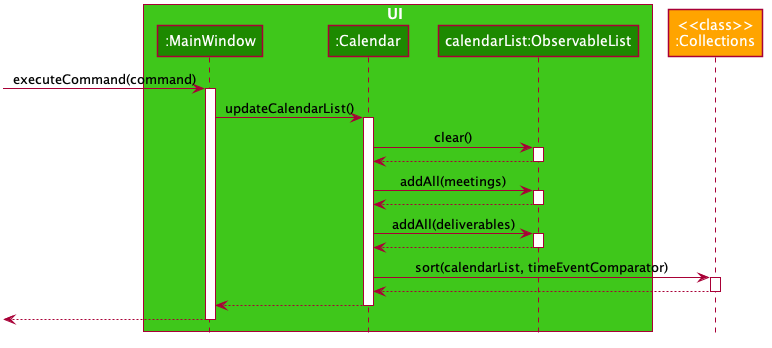

The diagram above was rendered by PlantUML. Its source (embedded in the PNG):
@startuml










skinparam BackgroundColor #FFFFFFF

skinparam Shadowing false

skinparam Class {
    FontColor #FFFFFF
    BorderThickness 1
    BorderColor #FFFFFF
    StereotypeFontColor #FFFFFF
    FontName Arial
}

skinparam Actor {
    BorderColor #000000
    Color #000000
    FontName Arial
}

skinparam Sequence {
    MessageAlign center
    BoxFontSize 15
    BoxPadding 0
    BoxFontColor #FFFFFF
    FontName Arial
}

skinparam Participant {
    FontColor #FFFFFFF
    Padding 20
}

skinparam MinClassWidth 50
skinparam ParticipantPadding 10
skinparam Shadowing false
skinparam DefaultTextAlignment center
skinparam packageStyle Rectangle
skinparam classAttributeIconSize 0

hide footbox
hide members
hide circle

box UI #3FC71B
participant ":MainWindow" as MainWindow #1D8900
participant ":Calendar" as Calendar #1D8900
participant "calendarList:ObservableList" as TimeEvents #1D8900
end box

participant "<<class>>\n:Collections" as Collections #FFA400

[-> MainWindow : executeCommand(command)
activate MainWindow

MainWindow -> Calendar : updateCalendarList()
activate Calendar

Calendar -> TimeEvents : clear()
activate TimeEvents

return

Calendar -> TimeEvents : addAll(meetings)
activate TimeEvents

return

Calendar -> TimeEvents : addAll(deliverables)
activate TimeEvents

return

Calendar -> Collections : sort(calendarList, timeEventComparator)
activate Collections

return

Calendar --> MainWindow :
deactivate

[<--MainWindow
deactivate MainWindow
@enduml